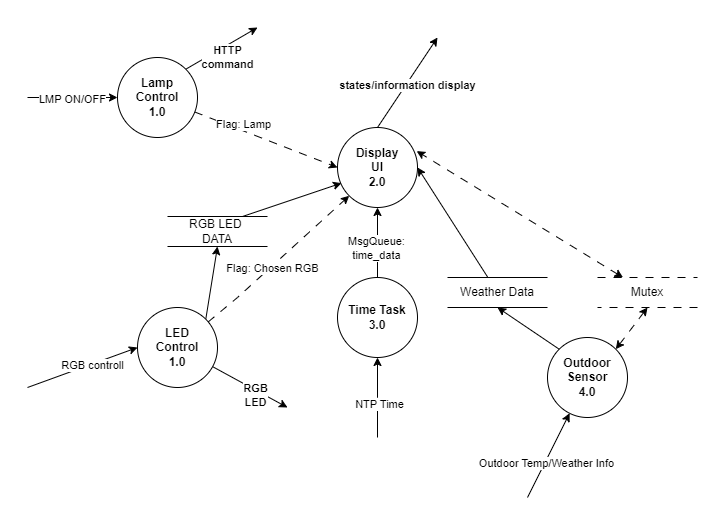

The diagram above was exported from draw.io. Its source (the exported page's mxGraphModel, read from the mxfile embedded in the PNG):
<mxGraphModel dx="2252" dy="895" grid="1" gridSize="10" guides="1" tooltips="1" connect="1" arrows="1" fold="1" page="1" pageScale="1" pageWidth="1169" pageHeight="827" math="0" shadow="0">
  <root>
    <mxCell id="ah5QDcCfgjedsB4d7R_F-0" />
    <mxCell id="ah5QDcCfgjedsB4d7R_F-1" parent="ah5QDcCfgjedsB4d7R_F-0" />
    <mxCell id="ah5QDcCfgjedsB4d7R_F-2" style="rounded=0;orthogonalLoop=1;jettySize=auto;html=1;entryX=0;entryY=0.5;entryDx=0;entryDy=0;dashed=1;dashPattern=8 8;" edge="1" parent="ah5QDcCfgjedsB4d7R_F-1" source="ah5QDcCfgjedsB4d7R_F-8" target="ah5QDcCfgjedsB4d7R_F-19">
      <mxGeometry relative="1" as="geometry" />
    </mxCell>
    <mxCell id="ah5QDcCfgjedsB4d7R_F-3" value="Flag: Lamp" style="edgeLabel;html=1;align=center;verticalAlign=middle;resizable=0;points=[];" vertex="1" connectable="0" parent="ah5QDcCfgjedsB4d7R_F-2">
      <mxGeometry x="-0.3643" y="6" relative="1" as="geometry">
        <mxPoint as="offset" />
      </mxGeometry>
    </mxCell>
    <mxCell id="ah5QDcCfgjedsB4d7R_F-4" style="rounded=0;orthogonalLoop=1;jettySize=auto;html=1;exitX=1;exitY=0;exitDx=0;exitDy=0;" edge="1" parent="ah5QDcCfgjedsB4d7R_F-1" source="ah5QDcCfgjedsB4d7R_F-8">
      <mxGeometry relative="1" as="geometry">
        <mxPoint x="410" y="210" as="targetPoint" />
      </mxGeometry>
    </mxCell>
    <mxCell id="ah5QDcCfgjedsB4d7R_F-5" value="HTTP&lt;br&gt;command" style="edgeLabel;html=1;align=center;verticalAlign=middle;resizable=0;points=[];fontStyle=1" vertex="1" connectable="0" parent="ah5QDcCfgjedsB4d7R_F-4">
      <mxGeometry x="0.3517" relative="1" as="geometry">
        <mxPoint x="-7" y="16" as="offset" />
      </mxGeometry>
    </mxCell>
    <mxCell id="ah5QDcCfgjedsB4d7R_F-6" style="edgeStyle=orthogonalEdgeStyle;rounded=0;orthogonalLoop=1;jettySize=auto;html=1;exitX=0;exitY=0.5;exitDx=0;exitDy=0;fontStyle=1;startArrow=classic;startFill=1;endArrow=none;" edge="1" parent="ah5QDcCfgjedsB4d7R_F-1" source="ah5QDcCfgjedsB4d7R_F-8">
      <mxGeometry relative="1" as="geometry">
        <mxPoint x="180" y="280" as="targetPoint" />
      </mxGeometry>
    </mxCell>
    <mxCell id="ah5QDcCfgjedsB4d7R_F-7" value="LMP ON/OFF" style="edgeLabel;html=1;align=center;verticalAlign=middle;resizable=0;points=[];" vertex="1" connectable="0" parent="ah5QDcCfgjedsB4d7R_F-6">
      <mxGeometry x="0.0207" y="1" relative="1" as="geometry">
        <mxPoint as="offset" />
      </mxGeometry>
    </mxCell>
    <mxCell id="ah5QDcCfgjedsB4d7R_F-8" value="Lamp&lt;br&gt;Control&lt;br&gt;&lt;div&gt;1.0&lt;/div&gt;" style="ellipse;whiteSpace=wrap;html=1;aspect=fixed;fontStyle=1" vertex="1" parent="ah5QDcCfgjedsB4d7R_F-1">
      <mxGeometry x="270" y="240" width="80" height="80" as="geometry" />
    </mxCell>
    <mxCell id="ah5QDcCfgjedsB4d7R_F-9" style="rounded=0;orthogonalLoop=1;jettySize=auto;html=1;" edge="1" parent="ah5QDcCfgjedsB4d7R_F-1" source="ah5QDcCfgjedsB4d7R_F-16">
      <mxGeometry relative="1" as="geometry">
        <mxPoint x="440" y="590" as="targetPoint" />
      </mxGeometry>
    </mxCell>
    <mxCell id="ah5QDcCfgjedsB4d7R_F-10" value="&lt;b&gt;RGB&lt;br&gt;LED&lt;/b&gt;" style="edgeLabel;html=1;align=center;verticalAlign=middle;resizable=0;points=[];" vertex="1" connectable="0" parent="ah5QDcCfgjedsB4d7R_F-9">
      <mxGeometry x="0.201" y="-4" relative="1" as="geometry">
        <mxPoint as="offset" />
      </mxGeometry>
    </mxCell>
    <mxCell id="ah5QDcCfgjedsB4d7R_F-11" style="rounded=0;orthogonalLoop=1;jettySize=auto;html=1;entryX=0;entryY=1;entryDx=0;entryDy=0;dashed=1;dashPattern=8 8;" edge="1" parent="ah5QDcCfgjedsB4d7R_F-1" source="ah5QDcCfgjedsB4d7R_F-16" target="ah5QDcCfgjedsB4d7R_F-19">
      <mxGeometry relative="1" as="geometry">
        <Array as="points">
          <mxPoint x="390" y="480" />
        </Array>
      </mxGeometry>
    </mxCell>
    <mxCell id="ah5QDcCfgjedsB4d7R_F-12" value="Flag: Chosen RGB" style="edgeLabel;html=1;align=center;verticalAlign=middle;resizable=0;points=[];" vertex="1" connectable="0" parent="ah5QDcCfgjedsB4d7R_F-11">
      <mxGeometry x="-0.1188" y="-2" relative="1" as="geometry">
        <mxPoint y="-1" as="offset" />
      </mxGeometry>
    </mxCell>
    <mxCell id="ah5QDcCfgjedsB4d7R_F-13" style="rounded=0;orthogonalLoop=1;jettySize=auto;html=1;exitX=0;exitY=0.5;exitDx=0;exitDy=0;endArrow=none;startFill=1;startArrow=classic;" edge="1" parent="ah5QDcCfgjedsB4d7R_F-1" source="ah5QDcCfgjedsB4d7R_F-16">
      <mxGeometry relative="1" as="geometry">
        <mxPoint x="180" y="570" as="targetPoint" />
      </mxGeometry>
    </mxCell>
    <mxCell id="ah5QDcCfgjedsB4d7R_F-14" value="Text" style="edgeLabel;html=1;align=center;verticalAlign=middle;resizable=0;points=[];" vertex="1" connectable="0" parent="ah5QDcCfgjedsB4d7R_F-13">
      <mxGeometry x="-0.0674" relative="1" as="geometry">
        <mxPoint as="offset" />
      </mxGeometry>
    </mxCell>
    <mxCell id="ah5QDcCfgjedsB4d7R_F-15" value="RGB controll" style="edgeLabel;html=1;align=center;verticalAlign=middle;resizable=0;points=[];" vertex="1" connectable="0" parent="ah5QDcCfgjedsB4d7R_F-13">
      <mxGeometry x="-0.1558" y="1" relative="1" as="geometry">
        <mxPoint as="offset" />
      </mxGeometry>
    </mxCell>
    <mxCell id="Tu7MlovUXf7WqgkajZcZ-7" style="rounded=0;orthogonalLoop=1;jettySize=auto;html=1;exitX=1;exitY=0;exitDx=0;exitDy=0;entryX=0.5;entryY=1;entryDx=0;entryDy=0;" edge="1" parent="ah5QDcCfgjedsB4d7R_F-1" source="ah5QDcCfgjedsB4d7R_F-16" target="Tu7MlovUXf7WqgkajZcZ-6">
      <mxGeometry relative="1" as="geometry" />
    </mxCell>
    <mxCell id="ah5QDcCfgjedsB4d7R_F-16" value="LED&lt;br&gt;Control&lt;br&gt;&lt;div&gt;1.0&lt;/div&gt;" style="ellipse;whiteSpace=wrap;html=1;aspect=fixed;fontStyle=1" vertex="1" parent="ah5QDcCfgjedsB4d7R_F-1">
      <mxGeometry x="290" y="490" width="80" height="80" as="geometry" />
    </mxCell>
    <mxCell id="ah5QDcCfgjedsB4d7R_F-17" style="rounded=0;orthogonalLoop=1;jettySize=auto;html=1;exitX=0.5;exitY=0;exitDx=0;exitDy=0;" edge="1" parent="ah5QDcCfgjedsB4d7R_F-1" source="ah5QDcCfgjedsB4d7R_F-19">
      <mxGeometry relative="1" as="geometry">
        <mxPoint x="590" y="220" as="targetPoint" />
      </mxGeometry>
    </mxCell>
    <mxCell id="ah5QDcCfgjedsB4d7R_F-18" value="states/information display" style="edgeLabel;html=1;align=center;verticalAlign=middle;resizable=0;points=[];fontStyle=1" vertex="1" connectable="0" parent="ah5QDcCfgjedsB4d7R_F-17">
      <mxGeometry x="-0.0421" y="-1" relative="1" as="geometry">
        <mxPoint as="offset" />
      </mxGeometry>
    </mxCell>
    <mxCell id="ah5QDcCfgjedsB4d7R_F-19" value="Display&lt;br&gt;UI&lt;br&gt;2.0" style="ellipse;whiteSpace=wrap;html=1;aspect=fixed;fontStyle=1" vertex="1" parent="ah5QDcCfgjedsB4d7R_F-1">
      <mxGeometry x="490" y="310" width="80" height="80" as="geometry" />
    </mxCell>
    <mxCell id="ah5QDcCfgjedsB4d7R_F-22" style="rounded=0;orthogonalLoop=1;jettySize=auto;html=1;startArrow=classic;startFill=1;endArrow=none;" edge="1" parent="ah5QDcCfgjedsB4d7R_F-1" source="ah5QDcCfgjedsB4d7R_F-24">
      <mxGeometry relative="1" as="geometry">
        <mxPoint x="680" y="680" as="targetPoint" />
      </mxGeometry>
    </mxCell>
    <mxCell id="ah5QDcCfgjedsB4d7R_F-23" value="Outdoor Temp/Weather Info" style="edgeLabel;html=1;align=center;verticalAlign=middle;resizable=0;points=[];" vertex="1" connectable="0" parent="ah5QDcCfgjedsB4d7R_F-22">
      <mxGeometry x="0.1654" y="1" relative="1" as="geometry">
        <mxPoint as="offset" />
      </mxGeometry>
    </mxCell>
    <mxCell id="Tu7MlovUXf7WqgkajZcZ-4" style="rounded=0;orthogonalLoop=1;jettySize=auto;html=1;exitX=1;exitY=0;exitDx=0;exitDy=0;entryX=0.5;entryY=1;entryDx=0;entryDy=0;startArrow=classic;startFill=1;dashed=1;dashPattern=8 8;" edge="1" parent="ah5QDcCfgjedsB4d7R_F-1" source="ah5QDcCfgjedsB4d7R_F-24" target="Tu7MlovUXf7WqgkajZcZ-3">
      <mxGeometry relative="1" as="geometry" />
    </mxCell>
    <mxCell id="ah5QDcCfgjedsB4d7R_F-24" value="Outdoor Sensor&lt;div&gt;4.0&lt;/div&gt;" style="ellipse;whiteSpace=wrap;html=1;aspect=fixed;fontStyle=1" vertex="1" parent="ah5QDcCfgjedsB4d7R_F-1">
      <mxGeometry x="700" y="520" width="80" height="80" as="geometry" />
    </mxCell>
    <mxCell id="ah5QDcCfgjedsB4d7R_F-25" style="edgeStyle=orthogonalEdgeStyle;rounded=0;orthogonalLoop=1;jettySize=auto;html=1;startArrow=classic;startFill=1;endArrow=none;" edge="1" parent="ah5QDcCfgjedsB4d7R_F-1" source="ah5QDcCfgjedsB4d7R_F-29">
      <mxGeometry relative="1" as="geometry">
        <mxPoint x="530" y="620" as="targetPoint" />
      </mxGeometry>
    </mxCell>
    <mxCell id="ah5QDcCfgjedsB4d7R_F-26" value="NTP Time" style="edgeLabel;html=1;align=center;verticalAlign=middle;resizable=0;points=[];" vertex="1" connectable="0" parent="ah5QDcCfgjedsB4d7R_F-25">
      <mxGeometry x="0.1654" y="1" relative="1" as="geometry">
        <mxPoint as="offset" />
      </mxGeometry>
    </mxCell>
    <mxCell id="ah5QDcCfgjedsB4d7R_F-27" style="edgeStyle=orthogonalEdgeStyle;rounded=0;orthogonalLoop=1;jettySize=auto;html=1;entryX=0.5;entryY=1;entryDx=0;entryDy=0;" edge="1" parent="ah5QDcCfgjedsB4d7R_F-1" source="ah5QDcCfgjedsB4d7R_F-29" target="ah5QDcCfgjedsB4d7R_F-19">
      <mxGeometry relative="1" as="geometry" />
    </mxCell>
    <mxCell id="ah5QDcCfgjedsB4d7R_F-28" value="MsgQueue:&lt;br&gt;time_data" style="edgeLabel;html=1;align=center;verticalAlign=middle;resizable=0;points=[];" vertex="1" connectable="0" parent="ah5QDcCfgjedsB4d7R_F-27">
      <mxGeometry x="-0.1429" y="2" relative="1" as="geometry">
        <mxPoint as="offset" />
      </mxGeometry>
    </mxCell>
    <mxCell id="ah5QDcCfgjedsB4d7R_F-29" value="Time Task&lt;br&gt;3.0" style="ellipse;whiteSpace=wrap;html=1;aspect=fixed;fontStyle=1" vertex="1" parent="ah5QDcCfgjedsB4d7R_F-1">
      <mxGeometry x="490" y="460" width="80" height="80" as="geometry" />
    </mxCell>
    <mxCell id="Tu7MlovUXf7WqgkajZcZ-2" style="rounded=0;orthogonalLoop=1;jettySize=auto;html=1;entryX=1;entryY=0.5;entryDx=0;entryDy=0;" edge="1" parent="ah5QDcCfgjedsB4d7R_F-1" source="Tu7MlovUXf7WqgkajZcZ-0" target="ah5QDcCfgjedsB4d7R_F-19">
      <mxGeometry relative="1" as="geometry" />
    </mxCell>
    <mxCell id="Tu7MlovUXf7WqgkajZcZ-0" value="Weather Data" style="html=1;dashed=0;whiteSpace=wrap;shape=partialRectangle;right=0;left=0;" vertex="1" parent="ah5QDcCfgjedsB4d7R_F-1">
      <mxGeometry x="600" y="460" width="100" height="30" as="geometry" />
    </mxCell>
    <mxCell id="Tu7MlovUXf7WqgkajZcZ-1" style="rounded=0;orthogonalLoop=1;jettySize=auto;html=1;exitX=0;exitY=0;exitDx=0;exitDy=0;entryX=0.5;entryY=1;entryDx=0;entryDy=0;" edge="1" parent="ah5QDcCfgjedsB4d7R_F-1" source="ah5QDcCfgjedsB4d7R_F-24" target="Tu7MlovUXf7WqgkajZcZ-0">
      <mxGeometry relative="1" as="geometry" />
    </mxCell>
    <mxCell id="Tu7MlovUXf7WqgkajZcZ-3" value="Mutex" style="html=1;dashed=1;whiteSpace=wrap;shape=partialRectangle;right=0;left=0;dashPattern=8 8;" vertex="1" parent="ah5QDcCfgjedsB4d7R_F-1">
      <mxGeometry x="750" y="460" width="100" height="30" as="geometry" />
    </mxCell>
    <mxCell id="Tu7MlovUXf7WqgkajZcZ-5" style="rounded=0;orthogonalLoop=1;jettySize=auto;html=1;entryX=0.99;entryY=0.295;entryDx=0;entryDy=0;entryPerimeter=0;dashed=1;dashPattern=8 8;startArrow=classic;startFill=1;" edge="1" parent="ah5QDcCfgjedsB4d7R_F-1" source="Tu7MlovUXf7WqgkajZcZ-3" target="ah5QDcCfgjedsB4d7R_F-19">
      <mxGeometry relative="1" as="geometry" />
    </mxCell>
    <mxCell id="Tu7MlovUXf7WqgkajZcZ-8" style="rounded=0;orthogonalLoop=1;jettySize=auto;html=1;exitX=0.75;exitY=0;exitDx=0;exitDy=0;entryX=0.05;entryY=0.695;entryDx=0;entryDy=0;entryPerimeter=0;" edge="1" parent="ah5QDcCfgjedsB4d7R_F-1" source="Tu7MlovUXf7WqgkajZcZ-6" target="ah5QDcCfgjedsB4d7R_F-19">
      <mxGeometry relative="1" as="geometry" />
    </mxCell>
    <mxCell id="Tu7MlovUXf7WqgkajZcZ-6" value="RGB LED&amp;nbsp;&lt;br&gt;DATA" style="html=1;dashed=0;whiteSpace=wrap;shape=partialRectangle;right=0;left=0;" vertex="1" parent="ah5QDcCfgjedsB4d7R_F-1">
      <mxGeometry x="320" y="399" width="100" height="30" as="geometry" />
    </mxCell>
  </root>
</mxGraphModel>